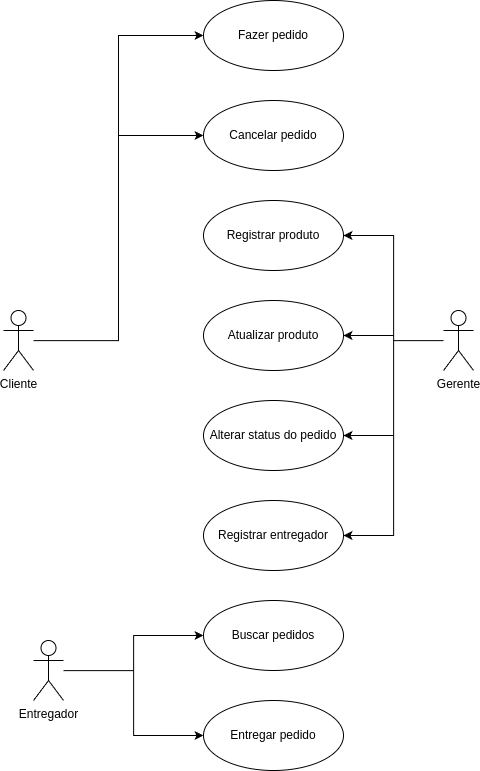

The diagram above was exported from draw.io. Its source (the exported page's mxGraphModel, read from the mxfile embedded in the PNG):
<mxGraphModel dx="1901" dy="1019" grid="1" gridSize="10" guides="1" tooltips="1" connect="1" arrows="1" fold="1" page="1" pageScale="1" pageWidth="850" pageHeight="1100" math="0" shadow="0">
  <root>
    <mxCell id="0" />
    <mxCell id="1" parent="0" />
    <mxCell id="CqUnq8TDSONRX6x2HjOn-3" value="Fazer pedido" style="ellipse;whiteSpace=wrap;html=1;" vertex="1" parent="1">
      <mxGeometry x="320" y="40" width="140" height="70" as="geometry" />
    </mxCell>
    <mxCell id="CqUnq8TDSONRX6x2HjOn-4" value="Cancelar pedido" style="ellipse;whiteSpace=wrap;html=1;" vertex="1" parent="1">
      <mxGeometry x="320" y="140" width="140" height="70" as="geometry" />
    </mxCell>
    <mxCell id="CqUnq8TDSONRX6x2HjOn-5" value="Registrar produto" style="ellipse;whiteSpace=wrap;html=1;" vertex="1" parent="1">
      <mxGeometry x="320" y="240" width="140" height="70" as="geometry" />
    </mxCell>
    <mxCell id="CqUnq8TDSONRX6x2HjOn-6" value="Atualizar produto" style="ellipse;whiteSpace=wrap;html=1;" vertex="1" parent="1">
      <mxGeometry x="320" y="340" width="140" height="70" as="geometry" />
    </mxCell>
    <mxCell id="CqUnq8TDSONRX6x2HjOn-7" value="Alterar status do pedido" style="ellipse;whiteSpace=wrap;html=1;" vertex="1" parent="1">
      <mxGeometry x="320" y="440" width="140" height="70" as="geometry" />
    </mxCell>
    <mxCell id="CqUnq8TDSONRX6x2HjOn-8" value="Registrar entregador" style="ellipse;whiteSpace=wrap;html=1;" vertex="1" parent="1">
      <mxGeometry x="320" y="540" width="140" height="70" as="geometry" />
    </mxCell>
    <mxCell id="CqUnq8TDSONRX6x2HjOn-9" value="Buscar pedidos" style="ellipse;whiteSpace=wrap;html=1;" vertex="1" parent="1">
      <mxGeometry x="320" y="640" width="140" height="70" as="geometry" />
    </mxCell>
    <mxCell id="CqUnq8TDSONRX6x2HjOn-10" value="Entregar pedido" style="ellipse;whiteSpace=wrap;html=1;" vertex="1" parent="1">
      <mxGeometry x="320" y="740" width="140" height="70" as="geometry" />
    </mxCell>
    <mxCell id="CqUnq8TDSONRX6x2HjOn-16" style="edgeStyle=orthogonalEdgeStyle;rounded=0;orthogonalLoop=1;jettySize=auto;html=1;entryX=0;entryY=0.5;entryDx=0;entryDy=0;" edge="1" parent="1" source="CqUnq8TDSONRX6x2HjOn-11" target="CqUnq8TDSONRX6x2HjOn-3">
      <mxGeometry relative="1" as="geometry" />
    </mxCell>
    <mxCell id="CqUnq8TDSONRX6x2HjOn-17" style="edgeStyle=orthogonalEdgeStyle;rounded=0;orthogonalLoop=1;jettySize=auto;html=1;entryX=0;entryY=0.5;entryDx=0;entryDy=0;" edge="1" parent="1" source="CqUnq8TDSONRX6x2HjOn-11" target="CqUnq8TDSONRX6x2HjOn-4">
      <mxGeometry relative="1" as="geometry" />
    </mxCell>
    <mxCell id="CqUnq8TDSONRX6x2HjOn-11" value="Cliente" style="shape=umlActor;verticalLabelPosition=bottom;verticalAlign=top;html=1;" vertex="1" parent="1">
      <mxGeometry x="120" y="350" width="30" height="60" as="geometry" />
    </mxCell>
    <mxCell id="CqUnq8TDSONRX6x2HjOn-19" style="edgeStyle=orthogonalEdgeStyle;rounded=0;orthogonalLoop=1;jettySize=auto;html=1;entryX=1;entryY=0.5;entryDx=0;entryDy=0;" edge="1" parent="1" source="CqUnq8TDSONRX6x2HjOn-12" target="CqUnq8TDSONRX6x2HjOn-5">
      <mxGeometry relative="1" as="geometry" />
    </mxCell>
    <mxCell id="CqUnq8TDSONRX6x2HjOn-20" style="edgeStyle=orthogonalEdgeStyle;rounded=0;orthogonalLoop=1;jettySize=auto;html=1;entryX=1;entryY=0.5;entryDx=0;entryDy=0;" edge="1" parent="1" source="CqUnq8TDSONRX6x2HjOn-12" target="CqUnq8TDSONRX6x2HjOn-6">
      <mxGeometry relative="1" as="geometry" />
    </mxCell>
    <mxCell id="CqUnq8TDSONRX6x2HjOn-21" style="edgeStyle=orthogonalEdgeStyle;rounded=0;orthogonalLoop=1;jettySize=auto;html=1;entryX=1;entryY=0.5;entryDx=0;entryDy=0;" edge="1" parent="1" source="CqUnq8TDSONRX6x2HjOn-12" target="CqUnq8TDSONRX6x2HjOn-7">
      <mxGeometry relative="1" as="geometry" />
    </mxCell>
    <mxCell id="CqUnq8TDSONRX6x2HjOn-22" style="edgeStyle=orthogonalEdgeStyle;rounded=0;orthogonalLoop=1;jettySize=auto;html=1;entryX=1;entryY=0.5;entryDx=0;entryDy=0;" edge="1" parent="1" source="CqUnq8TDSONRX6x2HjOn-12" target="CqUnq8TDSONRX6x2HjOn-8">
      <mxGeometry relative="1" as="geometry" />
    </mxCell>
    <mxCell id="CqUnq8TDSONRX6x2HjOn-12" value="Gerente" style="shape=umlActor;verticalLabelPosition=bottom;verticalAlign=top;html=1;" vertex="1" parent="1">
      <mxGeometry x="560" y="350" width="30" height="60" as="geometry" />
    </mxCell>
    <mxCell id="CqUnq8TDSONRX6x2HjOn-23" style="edgeStyle=orthogonalEdgeStyle;rounded=0;orthogonalLoop=1;jettySize=auto;html=1;entryX=0;entryY=0.5;entryDx=0;entryDy=0;" edge="1" parent="1" source="CqUnq8TDSONRX6x2HjOn-13" target="CqUnq8TDSONRX6x2HjOn-9">
      <mxGeometry relative="1" as="geometry" />
    </mxCell>
    <mxCell id="CqUnq8TDSONRX6x2HjOn-24" style="edgeStyle=orthogonalEdgeStyle;rounded=0;orthogonalLoop=1;jettySize=auto;html=1;entryX=0;entryY=0.5;entryDx=0;entryDy=0;" edge="1" parent="1" source="CqUnq8TDSONRX6x2HjOn-13" target="CqUnq8TDSONRX6x2HjOn-10">
      <mxGeometry relative="1" as="geometry" />
    </mxCell>
    <mxCell id="CqUnq8TDSONRX6x2HjOn-13" value="Entregador" style="shape=umlActor;verticalLabelPosition=bottom;verticalAlign=top;html=1;" vertex="1" parent="1">
      <mxGeometry x="150" y="680" width="30" height="60" as="geometry" />
    </mxCell>
  </root>
</mxGraphModel>